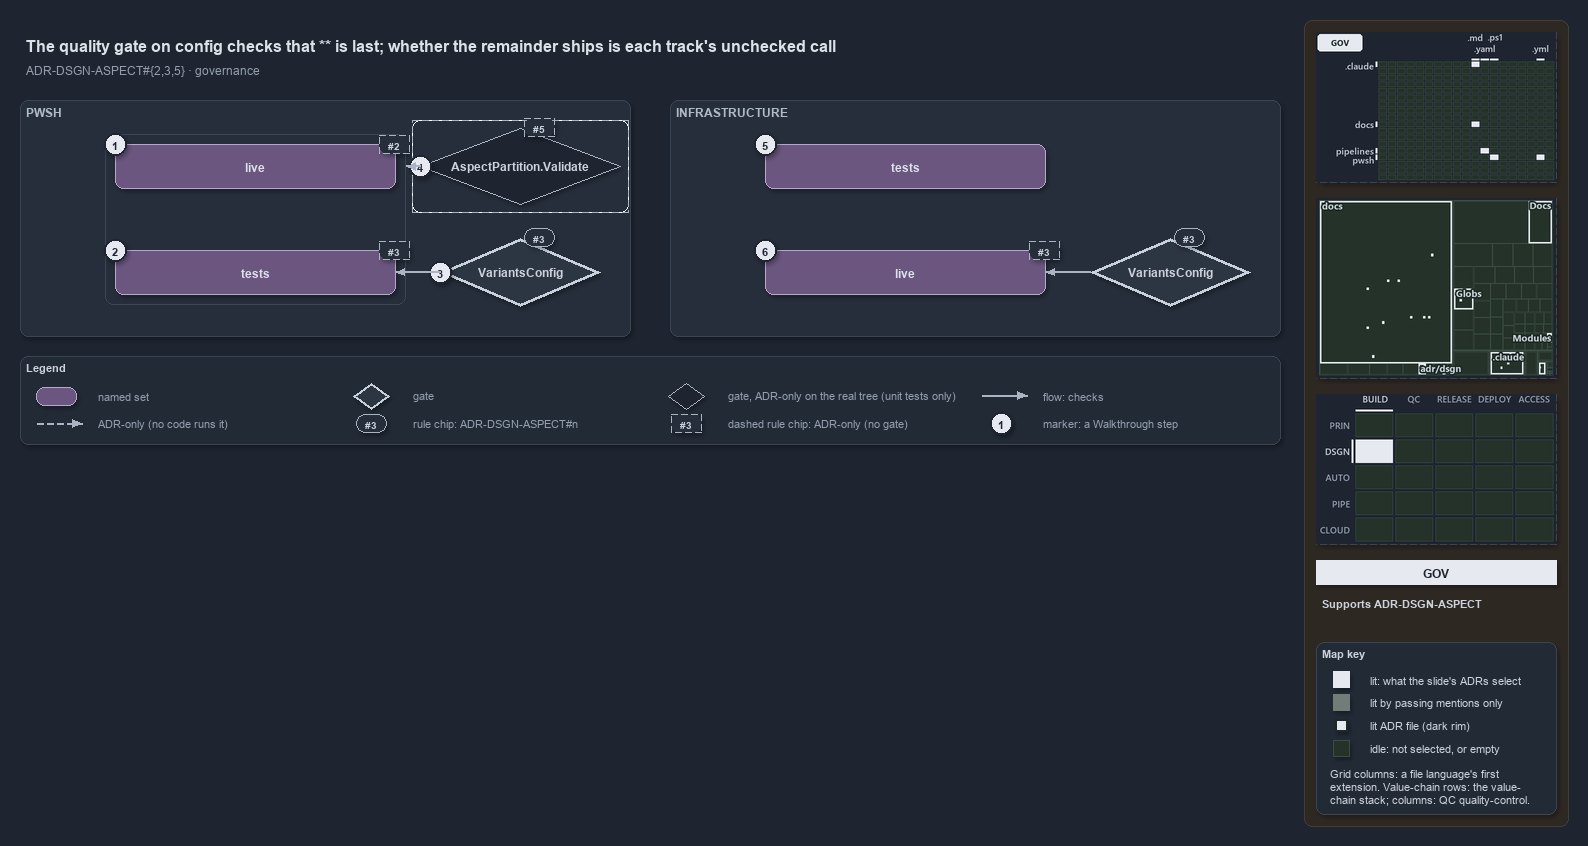

The diagram above was exported from draw.io. Its source (the exported page's mxGraphModel, read from the mxfile embedded in the PNG):
<mxGraphModel dx="1024" dy="768" grid="0" gridSize="10" guides="1" tooltips="1" connect="1" arrows="1" fold="1" page="1" pageScale="1" pageWidth="1572" pageHeight="640" background="#1E2430" math="0" shadow="1">
  <root>
    <mxCell id="0" />
    <mxCell id="1" parent="0" />
    <mxCell id="sidebar-bg" value="" style="rounded=1;arcSize=2;html=1;fillColor=#2E2823;strokeColor=#453C33;shadow=0;" vertex="1" parent="1">
      <mxGeometry x="1304" y="4" width="264" height="806" as="geometry" />
    </mxCell>
    <mxCell id="title" value="The quality gate on config checks that ** is last; whether the remainder ships is each track's unchecked call" style="text;html=1;align=left;verticalAlign=middle;fontSize=16;fontStyle=1;fontColor=#DDE2E9;" vertex="1" parent="1">
      <mxGeometry x="20" y="14" width="1260" height="30" as="geometry" />
    </mxCell>
    <mxCell id="subtitle" value="ADR-DSGN-ASPECT#{2,3,5} &amp;#183; governance" style="text;html=1;align=left;verticalAlign=middle;fontSize=12;fontColor=#949FAE;" vertex="1" parent="1">
      <mxGeometry x="20" y="44" width="1240" height="20" as="geometry" />
    </mxCell>
    <mxCell id="band-auto" value="PWSH" style="rounded=1;html=1;arcSize=3;fillColor=#262E3B;strokeColor=#3A4555;verticalAlign=top;align=left;spacingLeft=8;fontStyle=1;fontSize=12;fontColor=#B0BAC7;" vertex="1" parent="1">
      <mxGeometry x="20" y="84" width="610" height="236" as="geometry" />
    </mxCell>
    <mxCell id="band-infra" value="INFRASTRUCTURE" style="rounded=1;html=1;arcSize=3;fillColor=#262E3B;strokeColor=#3A4555;verticalAlign=top;align=left;spacingLeft=8;fontStyle=1;fontSize=12;fontColor=#B0BAC7;" vertex="1" parent="1">
      <mxGeometry x="670" y="84" width="610" height="236" as="geometry" />
    </mxCell>
    <mxCell id="frame-auto" value="" style="rounded=1;html=1;arcSize=6;fillColor=none;strokeColor=#3A4555;" vertex="1" parent="1">
      <mxGeometry x="105" y="118" width="300" height="170" as="geometry" />
    </mxCell>
    <mxCell id="auto-live" value="&lt;b&gt;live&lt;/b&gt;" style="rounded=1;whiteSpace=wrap;html=1;arcSize=20;fillColor=#6A567E;strokeColor=#B9A6CC;fontColor=#DDE2E9;fontSize=12;" vertex="1" parent="1">
      <mxGeometry x="115" y="128" width="280" height="44" as="geometry" />
    </mxCell>
    <mxCell id="auto-tests" value="&lt;b&gt;tests&lt;/b&gt;" style="rounded=1;whiteSpace=wrap;html=1;arcSize=20;fillColor=#6A567E;strokeColor=#B9A6CC;fontColor=#DDE2E9;fontSize=12;" vertex="1" parent="1">
      <mxGeometry x="115" y="234" width="280" height="44" as="geometry" />
    </mxCell>
    <mxCell id="mark-1" value="1" style="ellipse;html=1;fillColor=#E6EAF0;strokeColor=#1E2430;strokeWidth=2;fontColor=#1E2430;fontStyle=1;fontSize=11;" vertex="1" parent="1">
      <mxGeometry x="104" y="117" width="22" height="22" as="geometry" />
    </mxCell>
    <mxCell id="mark-2" value="2" style="ellipse;html=1;fillColor=#E6EAF0;strokeColor=#1E2430;strokeWidth=2;fontColor=#1E2430;fontStyle=1;fontSize=11;" vertex="1" parent="1">
      <mxGeometry x="104" y="223" width="22" height="22" as="geometry" />
    </mxCell>
    <mxCell id="chip-auto-live" value="#2" style="rounded=1;arcSize=50;whiteSpace=wrap;html=1;fillColor=#262E3B;strokeColor=#AAB4C3;fontColor=#CDD3DC;fontStyle=1;fontSize=10.5;dashed=1;" vertex="1" parent="1">
      <mxGeometry x="379" y="119" width="30" height="18" as="geometry" />
    </mxCell>
    <mxCell id="chip-auto-tests" value="#3" style="rounded=1;arcSize=50;whiteSpace=wrap;html=1;fillColor=#262E3B;strokeColor=#AAB4C3;fontColor=#CDD3DC;fontStyle=1;fontSize=10.5;dashed=1;" vertex="1" parent="1">
      <mxGeometry x="379" y="225" width="30" height="18" as="geometry" />
    </mxCell>
    <mxCell id="gate-config-auto" value="&lt;b&gt;VariantsConfig&lt;/b&gt;" style="rhombus;whiteSpace=wrap;html=1;fillColor=#2C3542;strokeColor=#C7D0DB;strokeWidth=3;fontColor=#CDD3DC;fontSize=12;" vertex="1" parent="1">
      <mxGeometry x="440" y="222" width="160" height="68" as="geometry" />
    </mxCell>
    <mxCell id="mark-3" value="3" style="ellipse;html=1;fillColor=#E6EAF0;strokeColor=#1E2430;strokeWidth=2;fontColor=#1E2430;fontStyle=1;fontSize=11;" vertex="1" parent="1">
      <mxGeometry x="429" y="245" width="22" height="22" as="geometry" />
    </mxCell>
    <mxCell id="chip-gate-auto" value="#3" style="rounded=1;arcSize=50;whiteSpace=wrap;html=1;fillColor=#262E3B;strokeColor=#AAB4C3;fontColor=#CDD3DC;fontStyle=1;fontSize=10.5;" vertex="1" parent="1">
      <mxGeometry x="524" y="212" width="30" height="18" as="geometry" />
    </mxCell>
    <mxCell id="frame-validate" value="" style="rounded=1;html=1;arcSize=6;fillColor=none;strokeColor=#AAB4C3;dashed=1;" vertex="1" parent="1">
      <mxGeometry x="412" y="104" width="216" height="92" as="geometry" />
    </mxCell>
    <mxCell id="gate-validate" value="&lt;b&gt;AspectPartition.Validate&lt;/b&gt;" style="rhombus;whiteSpace=wrap;html=1;fillColor=#1E2430;strokeColor=#AAB4C3;dashed=1;fontColor=#CDD3DC;fontSize=12;" vertex="1" parent="1">
      <mxGeometry x="420" y="112" width="200" height="76" as="geometry" />
    </mxCell>
    <mxCell id="mark-4" value="4" style="ellipse;html=1;fillColor=#E6EAF0;strokeColor=#1E2430;strokeWidth=2;fontColor=#1E2430;fontStyle=1;fontSize=11;" vertex="1" parent="1">
      <mxGeometry x="409" y="139" width="22" height="22" as="geometry" />
    </mxCell>
    <mxCell id="chip-validate" value="#5" style="rounded=1;arcSize=50;whiteSpace=wrap;html=1;fillColor=#262E3B;strokeColor=#AAB4C3;fontColor=#CDD3DC;fontStyle=1;fontSize=10.5;dashed=1;" vertex="1" parent="1">
      <mxGeometry x="524" y="102" width="30" height="18" as="geometry" />
    </mxCell>
    <mxCell id="p-frame-auto-r" value="" style="text;html=1;strokeColor=none;fillColor=none;" vertex="1" parent="1">
      <mxGeometry x="405" y="150" width="1" height="1" as="geometry" />
    </mxCell>
    <mxCell id="e-validate-frame" value="" style="edgeStyle=orthogonalEdgeStyle;rounded=1;html=1;endArrow=block;strokeColor=#AAB4C3;dashed=1;shadow=0;fontColor=#CDD3DC;" edge="1" parent="1" source="gate-validate" target="p-frame-auto-r">
      <mxGeometry relative="1" as="geometry" />
    </mxCell>
    <mxCell id="e-gate-auto-tests" value="" style="edgeStyle=orthogonalEdgeStyle;rounded=1;html=1;endArrow=block;strokeColor=#AAB4C3;shadow=0;fontColor=#CDD3DC;" edge="1" parent="1" source="gate-config-auto" target="auto-tests">
      <mxGeometry relative="1" as="geometry" />
    </mxCell>
    <mxCell id="infra-tests" value="&lt;b&gt;tests&lt;/b&gt;" style="rounded=1;whiteSpace=wrap;html=1;arcSize=20;fillColor=#6A567E;strokeColor=#B9A6CC;fontColor=#DDE2E9;fontSize=12;" vertex="1" parent="1">
      <mxGeometry x="765" y="128" width="280" height="44" as="geometry" />
    </mxCell>
    <mxCell id="infra-live" value="&lt;b&gt;live&lt;/b&gt;" style="rounded=1;whiteSpace=wrap;html=1;arcSize=20;fillColor=#6A567E;strokeColor=#B9A6CC;fontColor=#DDE2E9;fontSize=12;" vertex="1" parent="1">
      <mxGeometry x="765" y="234" width="280" height="44" as="geometry" />
    </mxCell>
    <mxCell id="mark-5" value="5" style="ellipse;html=1;fillColor=#E6EAF0;strokeColor=#1E2430;strokeWidth=2;fontColor=#1E2430;fontStyle=1;fontSize=11;" vertex="1" parent="1">
      <mxGeometry x="754" y="117" width="22" height="22" as="geometry" />
    </mxCell>
    <mxCell id="mark-6" value="6" style="ellipse;html=1;fillColor=#E6EAF0;strokeColor=#1E2430;strokeWidth=2;fontColor=#1E2430;fontStyle=1;fontSize=11;" vertex="1" parent="1">
      <mxGeometry x="754" y="223" width="22" height="22" as="geometry" />
    </mxCell>
    <mxCell id="chip-infra-live" value="#3" style="rounded=1;arcSize=50;whiteSpace=wrap;html=1;fillColor=#262E3B;strokeColor=#AAB4C3;fontColor=#CDD3DC;fontStyle=1;fontSize=10.5;dashed=1;" vertex="1" parent="1">
      <mxGeometry x="1029" y="225" width="30" height="18" as="geometry" />
    </mxCell>
    <mxCell id="gate-config-infra" value="&lt;b&gt;VariantsConfig&lt;/b&gt;" style="rhombus;whiteSpace=wrap;html=1;fillColor=#2C3542;strokeColor=#C7D0DB;strokeWidth=3;fontColor=#CDD3DC;fontSize=12;" vertex="1" parent="1">
      <mxGeometry x="1090" y="222" width="160" height="68" as="geometry" />
    </mxCell>
    <mxCell id="chip-gate-infra" value="#3" style="rounded=1;arcSize=50;whiteSpace=wrap;html=1;fillColor=#262E3B;strokeColor=#AAB4C3;fontColor=#CDD3DC;fontStyle=1;fontSize=10.5;" vertex="1" parent="1">
      <mxGeometry x="1174" y="212" width="30" height="18" as="geometry" />
    </mxCell>
    <mxCell id="e-gate-infra-live" value="" style="edgeStyle=orthogonalEdgeStyle;rounded=1;html=1;endArrow=block;strokeColor=#AAB4C3;shadow=0;fontColor=#CDD3DC;" edge="1" parent="1" source="gate-config-infra" target="infra-live">
      <mxGeometry relative="1" as="geometry" />
    </mxCell>
    <mxCell id="legend" value="&lt;b&gt;Legend&lt;/b&gt;" style="rounded=1;whiteSpace=wrap;html=1;arcSize=6;fillColor=#222A36;strokeColor=#3A4555;align=left;verticalAlign=top;spacing=8;fontSize=11;fontColor=#CDD3DC;" vertex="1" parent="1">
      <mxGeometry x="20" y="340" width="1260" height="88" as="geometry" />
    </mxCell>
    <mxCell id="lg-0-s" value="" style="rounded=1;html=1;arcSize=20;fillColor=#6A567E;strokeColor=#B9A6CC;" vertex="1" parent="1">
      <mxGeometry x="36" y="371" width="40" height="18" as="geometry" />
    </mxCell>
    <mxCell id="lg-0-t" value="named set" style="text;html=1;align=left;verticalAlign=middle;fontSize=11;fontColor=#949FAE;" vertex="1" parent="1">
      <mxGeometry x="92" y="369" width="245" height="20" as="geometry" />
    </mxCell>
    <mxCell id="lg-1-s" value="" style="rhombus;html=1;fillColor=#2C3542;strokeColor=#C7D0DB;strokeWidth=2;fontColor=#CDD3DC;" vertex="1" parent="1">
      <mxGeometry x="353" y="367" width="36" height="26" as="geometry" />
    </mxCell>
    <mxCell id="lg-1-t" value="gate" style="text;html=1;align=left;verticalAlign=middle;fontSize=11;fontColor=#949FAE;" vertex="1" parent="1">
      <mxGeometry x="407" y="369" width="245" height="20" as="geometry" />
    </mxCell>
    <mxCell id="lg-2-s" value="" style="rhombus;html=1;fillColor=#1E2430;strokeColor=#AAB4C3;dashed=1;fontColor=#CDD3DC;" vertex="1" parent="1">
      <mxGeometry x="668" y="367" width="36" height="26" as="geometry" />
    </mxCell>
    <mxCell id="lg-2-t" value="gate, ADR-only on the real tree (unit tests only)" style="text;html=1;align=left;verticalAlign=middle;fontSize=11;fontColor=#949FAE;" vertex="1" parent="1">
      <mxGeometry x="722" y="369" width="245" height="20" as="geometry" />
    </mxCell>
    <mxCell id="lg-3-a" value="" style="text;html=1;strokeColor=none;fillColor=none;" vertex="1" parent="1">
      <mxGeometry x="981" y="379" width="1" height="1" as="geometry" />
    </mxCell>
    <mxCell id="lg-3-b" value="" style="text;html=1;strokeColor=none;fillColor=none;" vertex="1" parent="1">
      <mxGeometry x="1027" y="379" width="1" height="1" as="geometry" />
    </mxCell>
    <mxCell id="lg-3-e" value="" style="edgeStyle=orthogonalEdgeStyle;rounded=1;html=1;endArrow=block;strokeColor=#AAB4C3;shadow=0;fontColor=#CDD3DC;" edge="1" parent="1" source="lg-3-a" target="lg-3-b">
      <mxGeometry relative="1" as="geometry" />
    </mxCell>
    <mxCell id="lg-3-t" value="flow: checks" style="text;html=1;align=left;verticalAlign=middle;fontSize=11;fontColor=#949FAE;" vertex="1" parent="1">
      <mxGeometry x="1037" y="369" width="245" height="20" as="geometry" />
    </mxCell>
    <mxCell id="lg-4-a" value="" style="text;html=1;strokeColor=none;fillColor=none;" vertex="1" parent="1">
      <mxGeometry x="36" y="407" width="1" height="1" as="geometry" />
    </mxCell>
    <mxCell id="lg-4-b" value="" style="text;html=1;strokeColor=none;fillColor=none;" vertex="1" parent="1">
      <mxGeometry x="82" y="407" width="1" height="1" as="geometry" />
    </mxCell>
    <mxCell id="lg-4-e" value="" style="edgeStyle=orthogonalEdgeStyle;rounded=1;html=1;endArrow=block;strokeColor=#AAB4C3;dashed=1;shadow=0;fontColor=#CDD3DC;" edge="1" parent="1" source="lg-4-a" target="lg-4-b">
      <mxGeometry relative="1" as="geometry" />
    </mxCell>
    <mxCell id="lg-4-t" value="ADR-only (no code runs it)" style="text;html=1;align=left;verticalAlign=middle;fontSize=11;fontColor=#949FAE;" vertex="1" parent="1">
      <mxGeometry x="92" y="397" width="245" height="20" as="geometry" />
    </mxCell>
    <mxCell id="lg-5-s" value="#3" style="rounded=1;arcSize=50;whiteSpace=wrap;html=1;fillColor=#262E3B;strokeColor=#AAB4C3;fontColor=#CDD3DC;fontStyle=1;fontSize=10.5;" vertex="1" parent="1">
      <mxGeometry x="356" y="398" width="30" height="18" as="geometry" />
    </mxCell>
    <mxCell id="lg-5-t" value="rule chip: ADR-DSGN-ASPECT#n" style="text;html=1;align=left;verticalAlign=middle;fontSize=11;fontColor=#949FAE;" vertex="1" parent="1">
      <mxGeometry x="407" y="397" width="245" height="20" as="geometry" />
    </mxCell>
    <mxCell id="lg-6-s" value="#3" style="rounded=1;arcSize=50;whiteSpace=wrap;html=1;fillColor=#262E3B;strokeColor=#AAB4C3;fontColor=#CDD3DC;fontStyle=1;fontSize=10.5;dashed=1;" vertex="1" parent="1">
      <mxGeometry x="671" y="398" width="30" height="18" as="geometry" />
    </mxCell>
    <mxCell id="lg-6-t" value="dashed rule chip: ADR-only (no gate)" style="text;html=1;align=left;verticalAlign=middle;fontSize=11;fontColor=#949FAE;" vertex="1" parent="1">
      <mxGeometry x="722" y="397" width="245" height="20" as="geometry" />
    </mxCell>
    <mxCell id="lg-7-s" value="1" style="ellipse;html=1;fillColor=#E6EAF0;strokeColor=#1E2430;strokeWidth=2;fontColor=#1E2430;fontStyle=1;fontSize=11;" vertex="1" parent="1">
      <mxGeometry x="990" y="396" width="22" height="22" as="geometry" />
    </mxCell>
    <mxCell id="lg-7-t" value="marker: a Walkthrough step" style="text;html=1;align=left;verticalAlign=middle;fontSize=11;fontColor=#949FAE;" vertex="1" parent="1">
      <mxGeometry x="1037" y="397" width="245" height="20" as="geometry" />
    </mxCell>
    <mxCell id="minimap-grid" value="" style="shape=image;imageAspect=0;rounded=1;arcSize=4;whiteSpace=wrap;html=1;fillColor=#262E3B;strokeColor=#3A4555;dashed=1;fontColor=#949FAE;fontSize=11;image=data:image/png,(base64 omitted: 10912 chars);" vertex="1" parent="1">
      <mxGeometry x="1316" y="16" width="240" height="150" as="geometry" />
    </mxCell>
    <mxCell id="minimap-tree" value="" style="shape=image;imageAspect=0;rounded=1;arcSize=4;whiteSpace=wrap;html=1;fillColor=#262E3B;strokeColor=#3A4555;dashed=1;fontColor=#949FAE;fontSize=11;image=data:image/png,(base64 omitted: 16288 chars);" vertex="1" parent="1">
      <mxGeometry x="1316" y="182" width="240" height="180" as="geometry" />
    </mxCell>
    <mxCell id="minimap-chain" value="" style="shape=image;imageAspect=0;rounded=1;arcSize=4;whiteSpace=wrap;html=1;fillColor=#262E3B;strokeColor=#3A4555;dashed=1;fontColor=#949FAE;fontSize=11;image=data:image/png,(base64 omitted: 12436 chars);" vertex="1" parent="1">
      <mxGeometry x="1316" y="378" width="240" height="150" as="geometry" />
    </mxCell>
    <mxCell id="lens-badge" value="GOV" style="rounded=0;whiteSpace=wrap;html=1;align=center;verticalAlign=middle;fontSize=12;fontStyle=1;fontColor=#1E2430;fillColor=#E6EAF0;strokeColor=none;" vertex="1" parent="1">
      <mxGeometry x="1316" y="544" width="240" height="24" as="geometry" />
    </mxCell>
    <mxCell id="supports" value="&lt;b&gt;Supports&lt;/b&gt; ADR-DSGN-ASPECT" style="text;html=1;whiteSpace=wrap;align=left;verticalAlign=top;fontSize=11;fontColor=#CDD3DC;" vertex="1" parent="1">
      <mxGeometry x="1316" y="576" width="240" height="38" as="geometry" />
    </mxCell>
    <mxCell id="mapkey" value="&lt;b&gt;Map key&lt;/b&gt;" style="rounded=1;arcSize=6;whiteSpace=wrap;html=1;align=left;verticalAlign=top;fontSize=11;fontColor=#CDD3DC;fillColor=#222A36;strokeColor=#3A4555;spacingLeft=8;spacingTop=2;" vertex="1" parent="1">
      <mxGeometry x="1316" y="626" width="240" height="172" as="geometry" />
    </mxCell>
    <mxCell id="mapkey-lit" value="" style="rounded=0;html=1;fillColor=#E6EAF0;strokeColor=#E6EAF0;" vertex="1" parent="1">
      <mxGeometry x="1333.0" y="655.0" width="16" height="16" as="geometry" />
    </mxCell>
    <mxCell id="mapkey-lit-text" value="lit: what the slide's ADRs select" style="text;html=1;align=left;verticalAlign=middle;fontSize=11;fontColor=#CDD3DC;" vertex="1" parent="1">
      <mxGeometry x="1364" y="653" width="184" height="20" as="geometry" />
    </mxCell>
    <mxCell id="mapkey-touched" value="" style="rounded=0;html=1;fillColor=#727C79;strokeColor=#727C79;" vertex="1" parent="1">
      <mxGeometry x="1333.0" y="678.0" width="16" height="16" as="geometry" />
    </mxCell>
    <mxCell id="mapkey-touched-text" value="lit by passing mentions only" style="text;html=1;align=left;verticalAlign=middle;fontSize=11;fontColor=#CDD3DC;" vertex="1" parent="1">
      <mxGeometry x="1364" y="676" width="184" height="20" as="geometry" />
    </mxCell>
    <mxCell id="mapkey-adr" value="" style="rounded=0;html=1;fillColor=#E6EAF0;strokeColor=#1C2A24;strokeWidth=2;" vertex="1" parent="1">
      <mxGeometry x="1335.0" y="703.0" width="12" height="12" as="geometry" />
    </mxCell>
    <mxCell id="mapkey-adr-text" value="lit ADR file (dark rim)" style="text;html=1;align=left;verticalAlign=middle;fontSize=11;fontColor=#CDD3DC;" vertex="1" parent="1">
      <mxGeometry x="1364" y="699" width="184" height="20" as="geometry" />
    </mxCell>
    <mxCell id="mapkey-idle" value="" style="rounded=0;html=1;fillColor=#243229;strokeColor=#3B4D43;" vertex="1" parent="1">
      <mxGeometry x="1333.0" y="724.0" width="16" height="16" as="geometry" />
    </mxCell>
    <mxCell id="mapkey-idle-text" value="idle: not selected, or empty" style="text;html=1;align=left;verticalAlign=middle;fontSize=11;fontColor=#CDD3DC;" vertex="1" parent="1">
      <mxGeometry x="1364" y="722" width="184" height="20" as="geometry" />
    </mxCell>
    <mxCell id="mapkey-codes" value="Grid columns: a file language's first&lt;br&gt;extension. Value-chain rows: the value-&lt;br&gt;chain stack; columns: QC quality-control." style="text;html=1;align=left;verticalAlign=top;whiteSpace=wrap;fontSize=11;fontColor=#CDD3DC;" vertex="1" parent="1">
      <mxGeometry x="1324" y="746" width="224" height="46" as="geometry" />
    </mxCell>
  </root>
</mxGraphModel>